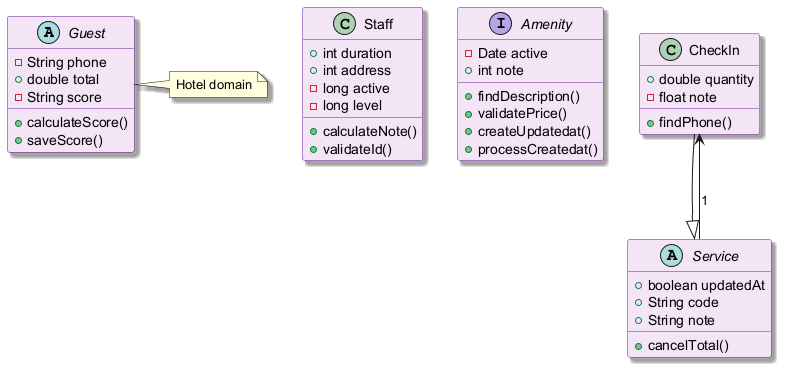

The diagram above was rendered by PlantUML. Its source (embedded in the PNG):
@startuml
skinparam backgroundColor #FFFFFF
skinparam classBackgroundColor #F3E5F5
skinparam classBorderColor #6A1B9A
skinparam shadowing true
abstract class Guest {
  -String phone
  +double total
  -String score
  +calculateScore()
  +saveScore()
}
class Staff {
  +int duration
  +int address
  -long active
  -long level
  +calculateNote()
  +validateId()
}
interface Amenity {
  -Date active
  +int note
  +findDescription()
  +validatePrice()
  +createUpdatedat()
  +processCreatedat()
}
class CheckIn {
  +double quantity
  -float note
  +findPhone()
}
abstract class Service {
  +boolean updatedAt
  +String code
  +String note
  +cancelTotal()
}
CheckIn --|> Service
Service --> CheckIn : "1"
note right of Guest : Hotel domain
@enduml